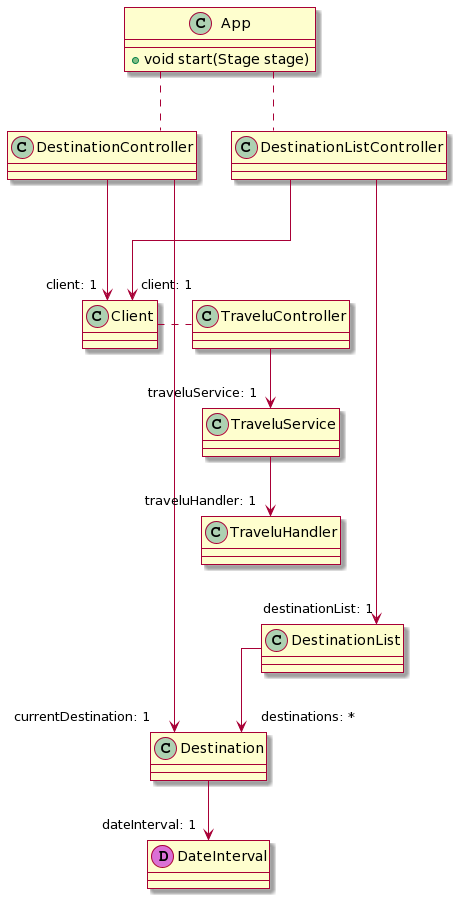

The diagram above was rendered by PlantUML. Its source (embedded in the PNG):
@startuml
skin rose
skinparam Linetype ortho

class Destination
class DestinationList
class DateInterval << (D,orchid) >> {}
class DestinationController
class DestinationListController
class App {
    +void start(Stage stage)
}
class TraveluHandler
class Client
class TraveluController
class TraveluService

App .. DestinationListController
App .. DestinationController
Destination --> "dateInterval: 1" DateInterval
DestinationList --> "destinations: *" Destination
DestinationController -> "currentDestination: 1" Destination
DestinationController ---> "client: 1" Client
DestinationListController ---> "destinationList: 1" DestinationList
DestinationListController ---> "client: 1" Client
TraveluService --> "traveluHandler: 1" TraveluHandler
TraveluController --> "traveluService: 1" TraveluService
TraveluHandler -[hidden]-> DestinationList
TraveluHandler -[hidden]-> Destination
Client . TraveluController
@enduml